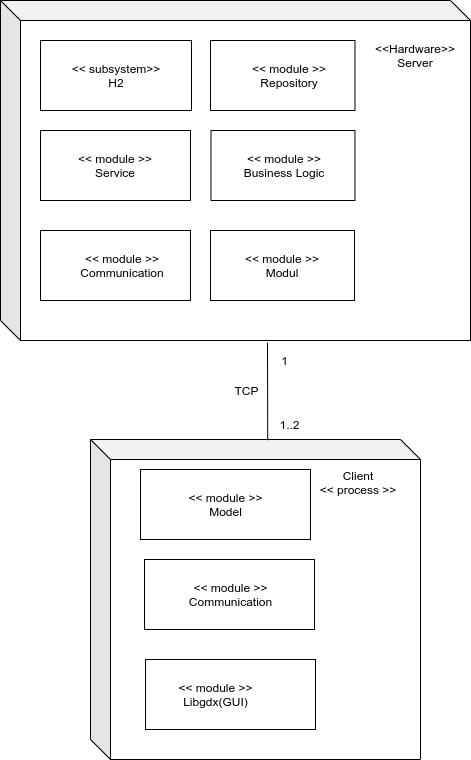

The diagram above was exported from draw.io. Its source (the exported page's mxGraphModel, read from the mxfile embedded in the PNG):
<mxGraphModel dx="1182" dy="-508" grid="1" gridSize="10" guides="1" tooltips="1" connect="1" arrows="1" fold="1" page="1" pageScale="1" pageWidth="827" pageHeight="1169" math="0" shadow="0">
  <root>
    <mxCell id="0" />
    <mxCell id="1" parent="0" />
    <mxCell id="NrBlsXW9T3QKyTvCdsvP-1" value="" style="shape=cube;whiteSpace=wrap;html=1;boundedLbl=1;backgroundOutline=1;darkOpacity=0.05;darkOpacity2=0.1;" parent="1" vertex="1">
      <mxGeometry x="260" y="1769" width="330" height="320" as="geometry" />
    </mxCell>
    <mxCell id="NrBlsXW9T3QKyTvCdsvP-2" value="" style="shape=cube;whiteSpace=wrap;html=1;boundedLbl=1;backgroundOutline=1;darkOpacity=0.05;darkOpacity2=0.1;" parent="1" vertex="1">
      <mxGeometry x="170" y="1330" width="470" height="340" as="geometry" />
    </mxCell>
    <mxCell id="NrBlsXW9T3QKyTvCdsvP-3" value="" style="rounded=0;orthogonalLoop=1;jettySize=auto;html=1;endArrow=halfCircle;endFill=0;endSize=6;strokeWidth=1;" parent="1" edge="1">
      <mxGeometry relative="1" as="geometry">
        <mxPoint x="560" y="1575" as="sourcePoint" />
        <mxPoint x="560" y="1575" as="targetPoint" />
      </mxGeometry>
    </mxCell>
    <mxCell id="NrBlsXW9T3QKyTvCdsvP-4" value="" style="endArrow=none;html=1;entryX=0.537;entryY=0.002;entryDx=0;entryDy=0;entryPerimeter=0;" parent="1" target="NrBlsXW9T3QKyTvCdsvP-1" edge="1">
      <mxGeometry width="50" height="50" relative="1" as="geometry">
        <mxPoint x="437" y="1672" as="sourcePoint" />
        <mxPoint x="437" y="1780" as="targetPoint" />
      </mxGeometry>
    </mxCell>
    <mxCell id="NrBlsXW9T3QKyTvCdsvP-5" value="" style="rounded=0;whiteSpace=wrap;html=1;" parent="1" vertex="1">
      <mxGeometry x="380" y="1370" width="144.5" height="70" as="geometry" />
    </mxCell>
    <mxCell id="NrBlsXW9T3QKyTvCdsvP-6" value="" style="rounded=0;whiteSpace=wrap;html=1;" parent="1" vertex="1">
      <mxGeometry x="210" y="1460" width="150" height="70" as="geometry" />
    </mxCell>
    <mxCell id="NrBlsXW9T3QKyTvCdsvP-7" value="&amp;lt;&amp;lt; module &amp;gt;&amp;gt;&lt;br&gt;Service" style="text;html=1;strokeColor=none;fillColor=none;align=center;verticalAlign=middle;whiteSpace=wrap;rounded=0;" parent="1" vertex="1">
      <mxGeometry x="226.5" y="1479" width="116" height="32" as="geometry" />
    </mxCell>
    <mxCell id="NrBlsXW9T3QKyTvCdsvP-8" value="" style="rounded=0;orthogonalLoop=1;jettySize=auto;html=1;endArrow=halfCircle;endFill=0;endSize=6;strokeWidth=1;exitX=0.5;exitY=0;exitDx=0;exitDy=0;" parent="1" edge="1">
      <mxGeometry relative="1" as="geometry">
        <mxPoint x="520" y="1779" as="sourcePoint" />
        <mxPoint x="520" y="1779" as="targetPoint" />
      </mxGeometry>
    </mxCell>
    <mxCell id="NrBlsXW9T3QKyTvCdsvP-9" value="&amp;lt;&amp;lt; module &amp;gt;&amp;gt;&lt;br&gt;Repository" style="text;html=1;strokeColor=none;fillColor=none;align=center;verticalAlign=middle;whiteSpace=wrap;rounded=0;" parent="1" vertex="1">
      <mxGeometry x="403.5" y="1380" width="110" height="50" as="geometry" />
    </mxCell>
    <mxCell id="NrBlsXW9T3QKyTvCdsvP-10" value="1" style="text;html=1;align=center;verticalAlign=middle;resizable=0;points=[];autosize=1;" parent="1" vertex="1">
      <mxGeometry x="444" y="1680" width="20" height="20" as="geometry" />
    </mxCell>
    <mxCell id="NrBlsXW9T3QKyTvCdsvP-11" value="1..2" style="text;html=1;align=center;verticalAlign=middle;resizable=0;points=[];autosize=1;" parent="1" vertex="1">
      <mxGeometry x="438.5" y="1744" width="40" height="20" as="geometry" />
    </mxCell>
    <mxCell id="NrBlsXW9T3QKyTvCdsvP-12" value="" style="rounded=0;whiteSpace=wrap;html=1;" parent="1" vertex="1">
      <mxGeometry x="315" y="1989" width="170" height="70" as="geometry" />
    </mxCell>
    <mxCell id="NrBlsXW9T3QKyTvCdsvP-13" value="&amp;lt;&amp;lt; module &amp;gt;&amp;gt;&lt;br&gt;Libgdx(GUI)" style="text;html=1;strokeColor=none;fillColor=none;align=center;verticalAlign=middle;whiteSpace=wrap;rounded=0;" parent="1" vertex="1">
      <mxGeometry x="318" y="1999" width="135" height="50" as="geometry" />
    </mxCell>
    <mxCell id="NrBlsXW9T3QKyTvCdsvP-14" value="" style="rounded=0;whiteSpace=wrap;html=1;" parent="1" vertex="1">
      <mxGeometry x="314" y="1889" width="170" height="70" as="geometry" />
    </mxCell>
    <mxCell id="NrBlsXW9T3QKyTvCdsvP-15" value="&amp;lt;&amp;lt; module &amp;gt;&amp;gt;&lt;br&gt;&lt;div&gt;Communication&lt;/div&gt;" style="text;html=1;strokeColor=none;fillColor=none;align=center;verticalAlign=middle;whiteSpace=wrap;rounded=0;" parent="1" vertex="1">
      <mxGeometry x="333" y="1899" width="135" height="50" as="geometry" />
    </mxCell>
    <mxCell id="NrBlsXW9T3QKyTvCdsvP-16" value="&lt;div&gt;TCP&lt;/div&gt;" style="text;html=1;align=center;verticalAlign=middle;resizable=0;points=[];autosize=1;" parent="1" vertex="1">
      <mxGeometry x="396" y="1710" width="40" height="20" as="geometry" />
    </mxCell>
    <mxCell id="NrBlsXW9T3QKyTvCdsvP-17" value="" style="rounded=0;whiteSpace=wrap;html=1;" parent="1" vertex="1">
      <mxGeometry x="210" y="1560" width="150" height="70" as="geometry" />
    </mxCell>
    <mxCell id="NrBlsXW9T3QKyTvCdsvP-18" value="&amp;lt;&amp;lt; module &amp;gt;&amp;gt;&lt;br&gt;Communication" style="text;html=1;strokeColor=none;fillColor=none;align=center;verticalAlign=middle;whiteSpace=wrap;rounded=0;" parent="1" vertex="1">
      <mxGeometry x="236.5" y="1570" width="110" height="50" as="geometry" />
    </mxCell>
    <mxCell id="NrBlsXW9T3QKyTvCdsvP-19" value="" style="rounded=0;whiteSpace=wrap;html=1;" parent="1" vertex="1">
      <mxGeometry x="210" y="1370" width="151" height="70" as="geometry" />
    </mxCell>
    <mxCell id="NrBlsXW9T3QKyTvCdsvP-20" value="&amp;lt;&amp;lt; subsystem&amp;gt;&amp;gt;&lt;br&gt;H2" style="text;html=1;strokeColor=none;fillColor=none;align=center;verticalAlign=middle;whiteSpace=wrap;rounded=0;" parent="1" vertex="1">
      <mxGeometry x="230.5" y="1380" width="110" height="50" as="geometry" />
    </mxCell>
    <mxCell id="NrBlsXW9T3QKyTvCdsvP-21" value="&lt;div&gt;&amp;lt;&amp;lt;Hardware&amp;gt;&amp;gt;&lt;/div&gt;&lt;div&gt;Server&lt;br&gt;&lt;/div&gt;" style="text;html=1;strokeColor=none;fillColor=none;align=center;verticalAlign=middle;whiteSpace=wrap;rounded=0;" parent="1" vertex="1">
      <mxGeometry x="540" y="1360" width="90" height="50" as="geometry" />
    </mxCell>
    <mxCell id="NrBlsXW9T3QKyTvCdsvP-22" value="" style="rounded=0;whiteSpace=wrap;html=1;" parent="1" vertex="1">
      <mxGeometry x="380.5" y="1460" width="144" height="70" as="geometry" />
    </mxCell>
    <mxCell id="NrBlsXW9T3QKyTvCdsvP-23" value="&amp;lt;&amp;lt; module &amp;gt;&amp;gt;&lt;br&gt;Business Logic" style="text;html=1;strokeColor=none;fillColor=none;align=center;verticalAlign=middle;whiteSpace=wrap;rounded=0;" parent="1" vertex="1">
      <mxGeometry x="396" y="1479" width="116" height="32" as="geometry" />
    </mxCell>
    <mxCell id="NrBlsXW9T3QKyTvCdsvP-24" value="Client&lt;br&gt;&amp;lt;&amp;lt; process &amp;gt;&amp;gt;&lt;br&gt;&lt;div&gt;&lt;br&gt;&lt;/div&gt;&lt;div&gt;&lt;br&gt;&lt;/div&gt;" style="text;html=1;strokeColor=none;fillColor=none;align=center;verticalAlign=middle;whiteSpace=wrap;rounded=0;" parent="1" vertex="1">
      <mxGeometry x="480" y="1816" width="96" height="20" as="geometry" />
    </mxCell>
    <mxCell id="NrBlsXW9T3QKyTvCdsvP-25" value="" style="rounded=0;whiteSpace=wrap;html=1;" parent="1" vertex="1">
      <mxGeometry x="380" y="1560" width="144" height="70" as="geometry" />
    </mxCell>
    <mxCell id="NrBlsXW9T3QKyTvCdsvP-26" value="&amp;lt;&amp;lt; module &amp;gt;&amp;gt;&lt;br&gt;Modul" style="text;html=1;strokeColor=none;fillColor=none;align=center;verticalAlign=middle;whiteSpace=wrap;rounded=0;" parent="1" vertex="1">
      <mxGeometry x="393.5" y="1579" width="116" height="32" as="geometry" />
    </mxCell>
    <mxCell id="NrBlsXW9T3QKyTvCdsvP-27" value="" style="rounded=0;whiteSpace=wrap;html=1;" parent="1" vertex="1">
      <mxGeometry x="310" y="1799" width="170" height="70" as="geometry" />
    </mxCell>
    <mxCell id="NrBlsXW9T3QKyTvCdsvP-28" value="&amp;lt;&amp;lt; module &amp;gt;&amp;gt;&lt;br&gt;&lt;div&gt;Model&lt;/div&gt;" style="text;html=1;strokeColor=none;fillColor=none;align=center;verticalAlign=middle;whiteSpace=wrap;rounded=0;" parent="1" vertex="1">
      <mxGeometry x="327.5" y="1809" width="135" height="50" as="geometry" />
    </mxCell>
  </root>
</mxGraphModel>